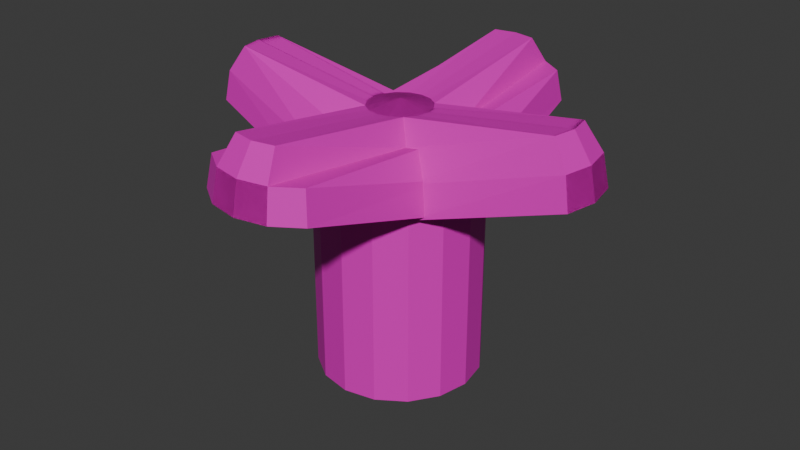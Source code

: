 # Source: ground_flower.blend  (saved by Blender 4.3.32; exported with 4.5.12 LTS)
import bpy
from mathutils import Matrix  # noqa: F401  (used for matrix-valued properties, if any)

bpy.ops.wm.read_factory_settings(use_empty=True)
scene = bpy.context.scene
scene.name = 'Scene'

# ---- collections
col_collection = bpy.data.collections.new('Collection'); scene.collection.children.link(col_collection)

# ---- materials (node trees are filled in below, after node groups)
mat_material = bpy.data.materials.new('Material')
mat_material.alpha_threshold = 0.0
mat_material.roughness = 0.5
mat_material.line_color = (0.0, 0.0, 0.0, 1.0)

# ---- material node trees
mat_material.use_nodes = True; mat_material.node_tree.nodes.clear()
_N = mat_material.node_tree.nodes; _L = mat_material.node_tree.links
n0 = _N.new('ShaderNodeOutputMaterial'); n0.name = 'Material Output'; n0.location = (300, 300)
n1 = _N.new('ShaderNodeBsdfPrincipled'); n1.name = 'Principled BSDF'; n1.location = (10, 300)
n1.inputs[0].default_value = (0.8005, 0.007685, 0.5553, 1.0)
n1.inputs[3].default_value = 1.45
_L.new(n1.outputs[0], n0.inputs[0])
n0.is_active_output = True

# ---- world
world_world = bpy.data.worlds.new('World'); scene.world = world_world
world_world.use_nodes = True; world_world.node_tree.nodes.clear()
_N = world_world.node_tree.nodes; _L = world_world.node_tree.links
n0 = _N.new('ShaderNodeOutputWorld'); n0.name = 'World Output'; n0.location = (300, 300)
n1 = _N.new('ShaderNodeBackground'); n1.name = 'Background'; n1.location = (10, 300)
n1.inputs[0].default_value = (0.05088, 0.05088, 0.05088, 1.0)
_L.new(n1.outputs[0], n0.inputs[0])
n0.is_active_output = True
world_world.color = (0.05088, 0.05088, 0.05088)
world_world.sun_shadow_jitter_overblur = 0.0

# ---- meshes
me_cylinder_001 = bpy.data.meshes.new('Cylinder.001')
me_cylinder_001.from_pydata([(-8.73e-10, 0.1, -0.2634), (-8.73e-10, 0.1, -0.01336), (0.03827, 0.09239, -0.2634), (0.03827, 0.09239, -0.01336), (0.07071, 0.07071, -0.2634), (0.07071, 0.07071, -0.01336), (0.09239, 0.03827, -0.2634), (0.09239, 0.03827, -0.01336), (0.1, 3.695e-09, -0.2634), (0.1, 3.695e-09, -0.01336), (0.09239, -0.03827, -0.2634), (0.09239, -0.03827, -0.01336), (0.07071, -0.07071, -0.2634), (0.07071, -0.07071, -0.01336), (0.03827, -0.09239, -0.2634), (0.03827, -0.09239, -0.01336), (-8.73e-10, -0.1, -0.2634), (-8.73e-10, -0.1, -0.01336), (-0.03827, -0.09239, -0.2634), (-0.03827, -0.09239, -0.01336), (-0.07071, -0.07071, -0.2634), (-0.07071, -0.07071, -0.01336), (-0.09239, -0.03827, -0.2634), (-0.09239, -0.03827, -0.01336), (-0.1, 3.695e-09, -0.2634), (-0.1, 3.695e-09, -0.01336), (-0.09239, 0.03827, -0.2634), (-0.09239, 0.03827, -0.01336), (-0.07071, 0.07071, -0.2634), (-0.07071, 0.07071, -0.01336), (-0.03827, 0.09239, -0.2634), (-0.03827, 0.09239, -0.01336), (-8.73e-10, 0.09239, 0.007961), (-8.73e-10, 0.1, -0.03031), (0.01464, 0.03536, 0.06208), (0.02706, 0.06533, 0.0404), (0.03536, 0.08536, 0.007961), (0.02706, 0.02706, 0.06208), (0.05, 0.05, 0.0404), (0.06533, 0.06533, 0.007961), (0.03536, 0.01464, 0.06208), (0.2153, 0.02706, 0.0904), (0.2354, 0.03536, 0.05796), (0.09239, 0.03827, -0.03031), (0.03827, 3.695e-09, 0.06208), (0.2207, 3.695e-09, 0.0904), (0.2424, 3.695e-09, 0.05796), (0.1, 3.695e-09, -0.03031), (0.03536, -0.01464, 0.06208), (0.2153, -0.02706, 0.0904), (0.2354, -0.03536, 0.05796), (0.09239, -0.03827, -0.03031), (0.02706, -0.02706, 0.06208), (0.05, -0.05, 0.0404), (0.06533, -0.06533, 0.007961), (0.01464, -0.03536, 0.06208), (0.02706, -0.06533, 0.0404), (0.03536, -0.2354, 0.05796), (0.03827, -0.09239, -0.03031), (-8.73e-10, -0.03827, 0.06208), (-8.73e-10, -0.2207, 0.0904), (-8.73e-10, -0.2424, 0.05796), (-8.73e-10, 3.695e-09, 0.06969), (-0.01464, -0.03536, 0.06208), (-0.02706, -0.2153, 0.0904), (-0.03536, -0.2354, 0.05796), (-0.02706, -0.02706, 0.06208), (-0.05, -0.05, 0.0404), (-0.06533, -0.2153, 0.05796), (-0.03536, -0.01464, 0.06208), (-0.06533, -0.02706, 0.0404), (-0.08536, -0.03536, 0.007961), (-0.09239, -0.03827, -0.03031), (-0.03827, 3.695e-09, 0.06208), (-0.07071, 3.695e-09, 0.0404), (-0.09239, 3.695e-09, 0.007961), (-0.03536, 0.01464, 0.06208), (-0.06533, 0.02706, 0.0404), (-0.08536, 0.03536, 0.007961), (-0.02706, 0.02706, 0.06208), (-0.05, 0.05, 0.0404), (-0.06533, 0.06533, 0.007961), (-0.01464, 0.03536, 0.06208), (-0.02706, 0.06533, 0.0404), (-0.03536, 0.08536, 0.007961), (-0.03827, 0.09239, -0.03031), (-8.73e-10, 0.03827, 0.06208), (-8.73e-10, 0.07071, 0.0404), (-8.73e-10, 0.09999, -0.03024), (0.03826, 0.09238, -0.03024), (0.0707, 0.0707, -0.03024), (0.09239, 0.03827, -0.03031), (0.09239, 0.03827, -0.03031), (0.09239, 0.03827, -0.03031), (0.2424, 0.03826, 0.01976), (0.1, 3.695e-09, -0.03031), (0.1, 3.695e-09, -0.03031), (0.09725, 0.01385, -0.03031), (0.25, 3.695e-09, 0.01976), (0.1, 3.695e-09, -0.03031), (0.09239, -0.03827, -0.03031), (0.09239, -0.03827, -0.03031), (0.2424, -0.03826, 0.01976), (0.09697, -0.01522, -0.03031), (0.09239, -0.03827, -0.03031), (0.08966, -0.04236, -0.03031), (0.0707, -0.0707, -0.03024), (0.03827, -0.09239, -0.03031), (0.03827, -0.09239, -0.03031), (0.03827, -0.09239, -0.03031), (0.03826, -0.2424, 0.01976), (-8.73e-10, -0.25, 0.01976), (0.03246, -0.09354, -0.03031), (-0.03826, -0.2424, 0.01976), (-0.0707, -0.2207, 0.01976), (-0.09239, -0.03827, -0.03031), (-0.09239, -0.03827, -0.03031), (-0.09239, -0.03827, -0.03031), (-0.09238, -0.03826, -0.03024), (-0.09279, -0.03626, -0.03031), (-0.09999, 3.695e-09, -0.03024), (-0.09238, 0.03826, -0.03024), (-0.0707, 0.0707, -0.03024), (-0.03827, 0.09239, -0.03031), (-0.03827, 0.09239, -0.03031), (-0.03826, 0.09238, -0.03024), (-0.03827, 0.09239, -0.03031), (-0.01464, 0.03536, 0.06208), (-0.02706, 0.06533, 0.0404), (-0.03536, 0.08536, 0.007961), (-0.02706, 0.02706, 0.06208), (-0.05, 0.05, 0.0404), (-0.06533, 0.06533, 0.007961), (-0.03536, 0.01464, 0.06208), (-0.2153, 0.02706, 0.0904), (-0.2354, 0.03536, 0.05796), (-0.09239, 0.03827, -0.03031), (-0.03827, 3.695e-09, 0.06208), (-0.2207, 3.695e-09, 0.0904), (-0.2424, 3.695e-09, 0.05796), (-0.1, 3.695e-09, -0.03031), (-0.03536, -0.01464, 0.06208), (-0.2153, -0.02706, 0.0904), (-0.2354, -0.03536, 0.05796), (-0.09239, -0.03827, -0.03031), (-0.02706, -0.02706, 0.06208), (-0.05, -0.05, 0.0404), (-0.06533, -0.06533, 0.007961), (-0.01464, -0.03536, 0.06208), (-0.02706, -0.06533, 0.0404), (-0.03536, -0.2354, 0.05796), (-0.03827, -0.09239, -0.03031), (0.01464, -0.03536, 0.06208), (0.02706, -0.2153, 0.0904), (0.03536, -0.2354, 0.05796), (0.02706, -0.02706, 0.06208), (0.05, -0.05, 0.0404), (0.06533, -0.2153, 0.05796), (0.03536, -0.01464, 0.06208), (0.06533, -0.02706, 0.0404), (0.08536, -0.03536, 0.007961), (0.09239, -0.03827, -0.03031), (0.03827, 3.695e-09, 0.06208), (0.07071, 3.695e-09, 0.0404), (0.09239, 3.695e-09, 0.007961), (0.03536, 0.01464, 0.06208), (0.06533, 0.02706, 0.0404), (0.08536, 0.03536, 0.007961), (0.02706, 0.02706, 0.06208), (0.05, 0.05, 0.0404), (0.06533, 0.06533, 0.007961), (0.01464, 0.03536, 0.06208), (0.02706, 0.06533, 0.0404), (0.03536, 0.08536, 0.007961), (0.03827, 0.09239, -0.03031), (-0.03826, 0.09238, -0.03024), (-0.0707, 0.0707, -0.03024), (-0.09239, 0.03827, -0.03031), (-0.09239, 0.03827, -0.03031), (-0.09239, 0.03827, -0.03031), (-0.2424, 0.03826, 0.01976), (-0.1, 3.695e-09, -0.03031), (-0.1, 3.695e-09, -0.03031), (-0.09725, 0.01385, -0.03031), (-0.25, 3.695e-09, 0.01976), (-0.1, 3.695e-09, -0.03031), (-0.09239, -0.03827, -0.03031), (-0.09239, -0.03827, -0.03031), (-0.2424, -0.03826, 0.01976), (-0.09697, -0.01522, -0.03031), (-0.09239, -0.03827, -0.03031), (-0.08966, -0.04236, -0.03031), (-0.0707, -0.0707, -0.03024), (-0.03827, -0.09239, -0.03031), (-0.03827, -0.09239, -0.03031), (-0.03827, -0.09239, -0.03031), (-0.03826, -0.2424, 0.01976), (-0.03246, -0.09354, -0.03031), (0.03826, -0.2424, 0.01976), (0.0707, -0.2207, 0.01976), (0.09239, -0.03827, -0.03031), (0.09239, -0.03827, -0.03031), (0.09239, -0.03827, -0.03031), (0.09238, -0.03826, -0.03024), (0.09279, -0.03626, -0.03031), (0.09999, 3.695e-09, -0.03024), (0.09238, 0.03826, -0.03024), (0.0707, 0.0707, -0.03024), (0.03827, 0.09239, -0.03031), (0.03827, 0.09239, -0.03031), (0.03826, 0.09238, -0.03024), (0.03827, 0.09239, -0.03031), (-8.73e-10, -0.09239, 0.007961), (-8.73e-10, -0.1, -0.03031), (0.01464, -0.03536, 0.06208), (0.02706, -0.06533, 0.0404), (0.03536, -0.08536, 0.007961), (0.02706, -0.02706, 0.06208), (0.05, -0.05, 0.0404), (0.06533, -0.06533, 0.007961), (0.03536, -0.01464, 0.06208), (0.2153, -0.02706, 0.0904), (0.2354, -0.03536, 0.05796), (0.09239, -0.03827, -0.03031), (0.03536, 0.01464, 0.06208), (0.2153, 0.02706, 0.0904), (0.2354, 0.03536, 0.05796), (0.09239, 0.03827, -0.03031), (0.02706, 0.02706, 0.06208), (0.05, 0.05, 0.0404), (0.06533, 0.06533, 0.007961), (0.01464, 0.03536, 0.06208), (0.02706, 0.06533, 0.0404), (0.03536, 0.2354, 0.05796), (0.03827, 0.09239, -0.03031), (-8.73e-10, 0.03827, 0.06208), (-8.73e-10, 0.2207, 0.0904), (-8.73e-10, 0.2424, 0.05796), (-0.01464, 0.03536, 0.06208), (-0.02706, 0.2153, 0.0904), (-0.03536, 0.2354, 0.05796), (-0.02706, 0.02706, 0.06208), (-0.05, 0.05, 0.0404), (-0.06533, 0.2153, 0.05796), (-0.03536, 0.01464, 0.06208), (-0.06533, 0.02706, 0.0404), (-0.08536, 0.03536, 0.007961), (-0.09239, 0.03827, -0.03031), (-0.03536, -0.01464, 0.06208), (-0.06533, -0.02706, 0.0404), (-0.08536, -0.03536, 0.007961), (-0.02706, -0.02706, 0.06208), (-0.05, -0.05, 0.0404), (-0.06533, -0.06533, 0.007961), (-0.01464, -0.03536, 0.06208), (-0.02706, -0.06533, 0.0404), (-0.03536, -0.08536, 0.007961), (-0.03827, -0.09239, -0.03031), (-8.73e-10, -0.03827, 0.06208), (-8.73e-10, -0.07071, 0.0404), (-8.73e-10, -0.09999, -0.03024), (0.03826, -0.09238, -0.03024), (0.0707, -0.0707, -0.03024), (0.09239, -0.03827, -0.03031), (0.09239, -0.03827, -0.03031), (0.09239, -0.03827, -0.03031), (0.2424, -0.03826, 0.01976), (0.09725, -0.01385, -0.03031), (0.09239, 0.03827, -0.03031), (0.09239, 0.03827, -0.03031), (0.2424, 0.03826, 0.01976), (0.09697, 0.01522, -0.03031), (0.09239, 0.03827, -0.03031), (0.08966, 0.04236, -0.03031), (0.0707, 0.0707, -0.03024), (0.03827, 0.09239, -0.03031), (0.03827, 0.09239, -0.03031), (0.03827, 0.09239, -0.03031), (0.03826, 0.2424, 0.01976), (-8.73e-10, 0.25, 0.01976), (0.03246, 0.09354, -0.03031), (-0.03826, 0.2424, 0.01976), (-0.0707, 0.2207, 0.01976), (-0.09239, 0.03827, -0.03031), (-0.09239, 0.03827, -0.03031), (-0.09239, 0.03827, -0.03031), (-0.09238, 0.03826, -0.03024), (-0.09279, 0.03626, -0.03031), (-0.09238, -0.03826, -0.03024), (-0.0707, -0.0707, -0.03024), (-0.03827, -0.09239, -0.03031), (-0.03827, -0.09239, -0.03031), (-0.03826, -0.09238, -0.03024), (-0.03827, -0.09239, -0.03031), (-0.01464, -0.03536, 0.06208), (-0.02706, -0.06533, 0.0404), (-0.03536, -0.08536, 0.007961), (-0.02706, -0.02706, 0.06208), (-0.05, -0.05, 0.0404), (-0.06533, -0.06533, 0.007961), (-0.03536, -0.01464, 0.06208), (-0.2153, -0.02706, 0.0904), (-0.2354, -0.03536, 0.05796), (-0.09239, -0.03827, -0.03031), (-0.03536, 0.01464, 0.06208), (-0.2153, 0.02706, 0.0904), (-0.2354, 0.03536, 0.05796), (-0.09239, 0.03827, -0.03031), (-0.02706, 0.02706, 0.06208), (-0.05, 0.05, 0.0404), (-0.06533, 0.06533, 0.007961), (-0.01464, 0.03536, 0.06208), (-0.02706, 0.06533, 0.0404), (-0.03536, 0.2354, 0.05796), (-0.03827, 0.09239, -0.03031), (0.01464, 0.03536, 0.06208), (0.02706, 0.2153, 0.0904), (0.03536, 0.2354, 0.05796), (0.02706, 0.02706, 0.06208), (0.05, 0.05, 0.0404), (0.06533, 0.2153, 0.05796), (0.03536, 0.01464, 0.06208), (0.06533, 0.02706, 0.0404), (0.08536, 0.03536, 0.007961), (0.09239, 0.03827, -0.03031), (0.03536, -0.01464, 0.06208), (0.06533, -0.02706, 0.0404), (0.08536, -0.03536, 0.007961), (0.02706, -0.02706, 0.06208), (0.05, -0.05, 0.0404), (0.06533, -0.06533, 0.007961), (0.01464, -0.03536, 0.06208), (0.02706, -0.06533, 0.0404), (0.03536, -0.08536, 0.007961), (0.03827, -0.09239, -0.03031), (-0.03826, -0.09238, -0.03024), (-0.0707, -0.0707, -0.03024), (-0.09239, -0.03827, -0.03031), (-0.09239, -0.03827, -0.03031), (-0.09239, -0.03827, -0.03031), (-0.2424, -0.03826, 0.01976), (-0.09725, -0.01385, -0.03031), (-0.09239, 0.03827, -0.03031), (-0.09239, 0.03827, -0.03031), (-0.2424, 0.03826, 0.01976), (-0.09697, 0.01522, -0.03031), (-0.09239, 0.03827, -0.03031), (-0.08966, 0.04236, -0.03031), (-0.0707, 0.0707, -0.03024), (-0.03827, 0.09239, -0.03031), (-0.03827, 0.09239, -0.03031), (-0.03827, 0.09239, -0.03031), (-0.03826, 0.2424, 0.01976), (-0.03246, 0.09354, -0.03031), (0.03826, 0.2424, 0.01976), (0.0707, 0.2207, 0.01976), (0.09239, 0.03827, -0.03031), (0.09239, 0.03827, -0.03031), (0.09239, 0.03827, -0.03031), (0.09238, 0.03826, -0.03024), (0.09279, 0.03626, -0.03031), (0.09238, -0.03826, -0.03024), (0.0707, -0.0707, -0.03024), (0.03827, -0.09239, -0.03031), (0.03827, -0.09239, -0.03031), (0.03826, -0.09238, -0.03024), (0.03827, -0.09239, -0.03031)], [], [(0, 1, 3, 2), (2, 3, 5, 4), (4, 5, 7, 6), (6, 7, 9, 8), (8, 9, 11, 10), (10, 11, 13, 12), (12, 13, 15, 14), (14, 15, 17, 16), (16, 17, 19, 18), (18, 19, 21, 20), (20, 21, 23, 22), (22, 23, 25, 24), (24, 25, 27, 26), (26, 27, 29, 28), (3, 1, 31, 29, 27, 25, 23, 21, 19, 17, 15, 13, 11, 9, 7, 5), (28, 29, 31, 30), (30, 31, 1, 0), (0, 2, 4, 6, 8, 10, 12, 14, 16, 18, 20, 22, 24, 26, 28, 30), (86, 62, 34), (88, 32, 36, 89), (87, 86, 34, 35), (32, 87, 35, 36), (36, 39, 90, 89), (35, 34, 37, 38), (36, 35, 38, 39), (34, 62, 37), (43, 92, 91), (39, 38, 41, 42), (37, 62, 40), (90, 39, 42, 94), (93, 43, 91), (38, 37, 40, 41), (42, 41, 45, 46), (40, 62, 44), (42, 46, 98, 94), (95, 47, 96), (43, 93, 97), (41, 40, 44, 45), (47, 99, 96), (92, 43, 97), (98, 46, 50, 102), (100, 51, 101), (47, 95, 103), (45, 44, 48, 49), (51, 104, 101), (99, 47, 103), (46, 45, 49, 50), (44, 62, 48), (49, 48, 52, 53), (104, 51, 105), (50, 49, 53, 54), (48, 62, 52), (102, 50, 54, 106), (51, 100, 105), (58, 108, 107), (54, 53, 56, 57), (52, 62, 55), (106, 54, 57, 110), (109, 58, 107), (53, 52, 55, 56), (55, 62, 59), (57, 61, 111, 110), (58, 109, 112), (56, 55, 59, 60), (108, 58, 112), (57, 56, 60, 61), (111, 61, 65, 113), (60, 59, 63, 64), (61, 60, 64, 65), (59, 62, 63), (65, 64, 67, 68), (63, 62, 66), (113, 65, 68, 114), (64, 63, 66, 67), (115, 72, 116), (68, 67, 70, 71), (66, 62, 69), (114, 68, 71, 118), (72, 115, 117), (67, 66, 69, 70), (118, 71, 75, 120), (119, 72, 117), (70, 69, 73, 74), (72, 119, 116), (71, 70, 74, 75), (69, 62, 73), (75, 78, 121, 120), (74, 73, 76, 77), (75, 74, 77, 78), (73, 62, 76), (78, 77, 80, 81), (76, 62, 79), (78, 81, 122, 121), (77, 76, 79, 80), (81, 80, 83, 84), (79, 62, 82), (122, 81, 84, 125), (85, 123, 124), (80, 79, 82, 83), (123, 85, 126), (125, 84, 32, 88), (33, 85, 124), (83, 82, 86, 87), (85, 33, 126), (84, 83, 87, 32), (82, 62, 86), (93, 91, 92, 97), (99, 103, 95, 96), (101, 104, 105, 100), (109, 107, 108, 112), (115, 116, 119, 117), (88, 89, 90, 94, 98, 102, 106, 110, 111, 113, 114, 118, 120, 121, 122, 125), (124, 123, 126, 33), (86, 127, 62), (88, 175, 129, 32), (87, 128, 127, 86), (32, 129, 128, 87), (129, 175, 176, 132), (128, 131, 130, 127), (129, 132, 131, 128), (127, 130, 62), (136, 177, 178), (132, 135, 134, 131), (130, 133, 62), (176, 180, 135, 132), (179, 177, 136), (131, 134, 133, 130), (135, 139, 138, 134), (133, 137, 62), (135, 180, 184, 139), (181, 182, 140), (136, 183, 179), (134, 138, 137, 133), (140, 182, 185), (178, 183, 136), (184, 188, 143, 139), (186, 187, 144), (140, 189, 181), (138, 142, 141, 137), (144, 187, 190), (185, 189, 140), (139, 143, 142, 138), (137, 141, 62), (142, 146, 145, 141), (190, 191, 144), (143, 147, 146, 142), (141, 145, 62), (188, 192, 147, 143), (144, 191, 186), (151, 193, 194), (147, 150, 149, 146), (145, 148, 62), (192, 196, 150, 147), (195, 193, 151), (146, 149, 148, 145), (148, 59, 62), (150, 196, 111, 61), (151, 197, 195), (149, 60, 59, 148), (194, 197, 151), (150, 61, 60, 149), (111, 198, 154, 61), (60, 153, 152, 59), (61, 154, 153, 60), (59, 152, 62), (154, 157, 156, 153), (152, 155, 62), (198, 199, 157, 154), (153, 156, 155, 152), (200, 201, 161), (157, 160, 159, 156), (155, 158, 62), (199, 203, 160, 157), (161, 202, 200), (156, 159, 158, 155), (203, 205, 164, 160), (204, 202, 161), (159, 163, 162, 158), (161, 201, 204), (160, 164, 163, 159), (158, 162, 62), (164, 205, 206, 167), (163, 166, 165, 162), (164, 167, 166, 163), (162, 165, 62), (167, 170, 169, 166), (165, 168, 62), (167, 206, 207, 170), (166, 169, 168, 165), (170, 173, 172, 169), (168, 171, 62), (207, 210, 173, 170), (174, 209, 208), (169, 172, 171, 168), (208, 211, 174), (210, 88, 32, 173), (33, 209, 174), (172, 87, 86, 171), (174, 211, 33), (173, 32, 87, 172), (171, 86, 62), (179, 183, 178, 177), (185, 182, 181, 189), (187, 186, 191, 190), (195, 197, 194, 193), (200, 202, 204, 201), (88, 210, 207, 206, 205, 203, 199, 198, 111, 196, 192, 188, 184, 180, 176, 175), (209, 33, 211, 208), (258, 214, 62), (260, 261, 216, 212), (259, 215, 214, 258), (212, 216, 215, 259), (216, 261, 262, 219), (215, 218, 217, 214), (216, 219, 218, 215), (214, 217, 62), (223, 263, 264), (219, 222, 221, 218), (217, 220, 62), (262, 266, 222, 219), (265, 263, 223), (218, 221, 220, 217), (222, 46, 45, 221), (220, 44, 62), (222, 266, 98, 46), (223, 267, 265), (221, 45, 44, 220), (264, 267, 223), (98, 270, 226, 46), (268, 269, 227), (47, 271, 95), (45, 225, 224, 44), (227, 269, 272), (99, 271, 47), (46, 226, 225, 45), (44, 224, 62), (225, 229, 228, 224), (272, 273, 227), (226, 230, 229, 225), (224, 228, 62), (270, 274, 230, 226), (227, 273, 268), (234, 275, 276), (230, 233, 232, 229), (228, 231, 62), (274, 278, 233, 230), (277, 275, 234), (229, 232, 231, 228), (231, 235, 62), (233, 278, 279, 237), (234, 280, 277), (232, 236, 235, 231), (276, 280, 234), (233, 237, 236, 232), (279, 281, 240, 237), (236, 239, 238, 235), (237, 240, 239, 236), (235, 238, 62), (240, 243, 242, 239), (238, 241, 62), (281, 282, 243, 240), (239, 242, 241, 238), (283, 284, 247), (243, 246, 245, 242), (241, 244, 62), (282, 286, 246, 243), (247, 285, 283), (242, 245, 244, 241), (286, 120, 75, 246), (287, 285, 247), (245, 74, 73, 244), (247, 284, 287), (246, 75, 74, 245), (244, 73, 62), (75, 120, 288, 250), (74, 249, 248, 73), (75, 250, 249, 74), (73, 248, 62), (250, 253, 252, 249), (248, 251, 62), (250, 288, 289, 253), (249, 252, 251, 248), (253, 256, 255, 252), (251, 254, 62), (289, 292, 256, 253), (257, 291, 290), (252, 255, 254, 251), (290, 293, 257), (292, 260, 212, 256), (213, 291, 257), (255, 259, 258, 254), (257, 293, 213), (256, 212, 259, 255), (254, 258, 62), (265, 267, 264, 263), (99, 96, 95, 271), (269, 268, 273, 272), (277, 280, 276, 275), (283, 285, 287, 284), (260, 292, 289, 288, 120, 286, 282, 281, 279, 278, 274, 270, 98, 266, 262, 261), (291, 213, 293, 290), (258, 62, 294), (260, 212, 296, 335), (259, 258, 294, 295), (212, 259, 295, 296), (296, 299, 336, 335), (295, 294, 297, 298), (296, 295, 298, 299), (294, 62, 297), (303, 338, 337), (299, 298, 301, 302), (297, 62, 300), (336, 299, 302, 340), (339, 303, 337), (298, 297, 300, 301), (302, 301, 138, 139), (300, 62, 137), (302, 139, 184, 340), (303, 339, 341), (301, 300, 137, 138), (338, 303, 341), (184, 139, 306, 344), (342, 307, 343), (140, 181, 345), (138, 137, 304, 305), (307, 346, 343), (185, 140, 345), (139, 138, 305, 306), (137, 62, 304), (305, 304, 308, 309), (346, 307, 347), (306, 305, 309, 310), (304, 62, 308), (344, 306, 310, 348), (307, 342, 347), (314, 350, 349), (310, 309, 312, 313), (308, 62, 311), (348, 310, 313, 352), (351, 314, 349), (309, 308, 311, 312), (311, 62, 235), (313, 237, 279, 352), (314, 351, 353), (312, 311, 235, 236), (350, 314, 353), (313, 312, 236, 237), (279, 237, 317, 354), (236, 235, 315, 316), (237, 236, 316, 317), (235, 62, 315), (317, 316, 319, 320), (315, 62, 318), (354, 317, 320, 355), (316, 315, 318, 319), (356, 324, 357), (320, 319, 322, 323), (318, 62, 321), (355, 320, 323, 359), (324, 356, 358), (319, 318, 321, 322), (359, 323, 164, 205), (360, 324, 358), (322, 321, 162, 163), (324, 360, 357), (323, 322, 163, 164), (321, 62, 162), (164, 327, 361, 205), (163, 162, 325, 326), (164, 163, 326, 327), (162, 62, 325), (327, 326, 329, 330), (325, 62, 328), (327, 330, 362, 361), (326, 325, 328, 329), (330, 329, 332, 333), (328, 62, 331), (362, 330, 333, 365), (334, 363, 364), (329, 328, 331, 332), (363, 334, 366), (365, 333, 212, 260), (213, 334, 364), (332, 331, 258, 259), (334, 213, 366), (333, 332, 259, 212), (331, 62, 258), (339, 337, 338, 341), (185, 345, 181, 182), (343, 346, 347, 342), (351, 349, 350, 353), (356, 357, 360, 358), (260, 335, 336, 340, 184, 344, 348, 352, 279, 354, 355, 359, 205, 361, 362, 365), (364, 363, 366, 213)])
_uv = me_cylinder_001.uv_layers.new(name='UVMap')
_uv.uv.foreach_set('vector', [1.0, 0.5, 1.0, 1.0, 0.9375, 1.0, 0.9375, 0.5, 0.9375, 0.5, 0.9375, 1.0, 0.875, 1.0, 0.875, 0.5, 0.875, 0.5, 0.875, 1.0, 0.8125, 1.0, 0.8125, 0.5, 0.8125, 0.5, 0.8125, 1.0, 0.75, 1.0, 0.75, 0.5, 0.75, 0.5, 0.75, 1.0, 0.6875, 1.0, 0.6875, 0.5, 0.6875, 0.5, 0.6875, 1.0, 0.625, 1.0, 0.625, 0.5, 0.625, 0.5, 0.625, 1.0, 0.5625, 1.0, 0.5625, 0.5, 0.5625, 0.5, 0.5625, 1.0, 0.5, 1.0, 0.5, 0.5, 0.5, 0.5, 0.5, 1.0, 0.4375, 1.0, 0.4375, 0.5, 0.4375, 0.5, 0.4375, 1.0, 0.375, 1.0, 0.375, 0.5, 0.375, 0.5, 0.375, 1.0, 0.3125, 1.0, 0.3125, 0.5, 0.3125, 0.5, 0.3125, 1.0, 0.25, 1.0, 0.25, 0.5, 0.25, 0.5, 0.25, 1.0, 0.1875, 1.0, 0.1875, 0.5, 0.1875, 0.5, 0.1875, 1.0, 0.125, 1.0, 0.125, 0.5, 0.3418, 0.4717, 0.25, 0.49, 0.1582, 0.4717, 0.08029, 0.4197, 0.02827, 0.3418, 0.01, 0.25, 0.02827, 0.1582, 0.08029, 0.08029, 0.1582, 0.02827, 0.25, 0.01, 0.3418, 0.02827, 0.4197, 0.08029, 0.4717, 0.1582, 0.49, 0.25, 0.4717, 0.3418, 0.4197, 0.4197, 0.125, 0.5, 0.125, 1.0, 0.0625, 1.0, 0.0625, 0.5, 0.0625, 0.5, 0.0625, 1.0, 0.0, 1.0, 0.0, 0.5, 0.75, 0.49, 0.8418, 0.4717, 0.9197, 0.4197, 0.9717, 0.3418, 0.99, 0.25, 0.9717, 0.1582, 0.9197, 0.08029, 0.8418, 0.02827, 0.75, 0.01, 0.6582, 0.02827, 0.5803, 0.08029, 0.5283, 0.1582, 0.51, 0.25, 0.5283, 0.3418, 0.5803, 0.4197, 0.6582, 0.4717, 0.75, 0.875, 0.7187, 1.0, 0.6875, 0.875, 0.75, 0.5002, 0.75, 0.625, 0.6875, 0.625, 0.6875, 0.5002, 0.75, 0.75, 0.75, 0.875, 0.6875, 0.875, 0.6875, 0.75, 0.75, 0.625, 0.75, 0.75, 0.6875, 0.75, 0.6875, 0.625, 0.6875, 0.625, 0.625, 0.625, 0.625, 0.5002, 0.6875, 0.5002, 0.6875, 0.75, 0.6875, 0.875, 0.625, 0.875, 0.625, 0.75, 0.6875, 0.625, 0.6875, 0.75, 0.625, 0.75, 0.625, 0.625, 0.6875, 0.875, 0.6562, 1.0, 0.625, 0.875, 0.5625, 0.5, 0.5625, 0.5, 0.5625, 0.5, 0.625, 0.625, 0.625, 0.75, 0.5625, 0.75, 0.5625, 0.625, 0.625, 0.875, 0.5938, 1.0, 0.5625, 0.875, 0.625, 0.5002, 0.625, 0.625, 0.5625, 0.625, 0.5625, 0.5002, 0.5625, 0.5, 0.5625, 0.5, 0.5625, 0.5, 0.625, 0.75, 0.625, 0.875, 0.5625, 0.875, 0.5625, 0.75, 0.5625, 0.625, 0.5625, 0.75, 0.5, 0.75, 0.5, 0.625, 0.5625, 0.875, 0.5312, 1.0, 0.5, 0.875, 0.5625, 0.625, 0.5, 0.625, 0.5, 0.5002, 0.5625, 0.5002, 0.5, 0.5, 0.5, 0.5, 0.5, 0.5, 0.5625, 0.5, 0.5625, 0.5, 0.5226, 0.5, 0.5625, 0.75, 0.5625, 0.875, 0.5, 0.875, 0.5, 0.75, 0.5, 0.5, 0.5, 0.5, 0.5, 0.5, 0.5625, 0.5, 0.5625, 0.5, 0.5226, 0.5, 0.5, 0.5002, 0.5, 0.625, 0.4375, 0.625, 0.4375, 0.5002, 0.4375, 0.5, 0.4375, 0.5, 0.4375, 0.5, 0.5, 0.5, 0.5, 0.5, 0.4751, 0.5, 0.5, 0.75, 0.5, 0.875, 0.4375, 0.875, 0.4375, 0.75, 0.4375, 0.5, 0.4375, 0.5, 0.4375, 0.5, 0.5, 0.5, 0.5, 0.5, 0.4751, 0.5, 0.5, 0.625, 0.5, 0.75, 0.4375, 0.75, 0.4375, 0.625, 0.5, 0.875, 0.4687, 1.0, 0.4375, 0.875, 0.4375, 0.75, 0.4375, 0.875, 0.375, 0.875, 0.375, 0.75, 0.4375, 0.5, 0.4375, 0.5, 0.4296, 0.5, 0.4375, 0.625, 0.4375, 0.75, 0.375, 0.75, 0.375, 0.625, 0.4375, 0.875, 0.4062, 1.0, 0.375, 0.875, 0.4375, 0.5002, 0.4375, 0.625, 0.375, 0.625, 0.375, 0.5002, 0.4375, 0.5, 0.4375, 0.5, 0.4296, 0.5, 0.3125, 0.5, 0.3125, 0.5, 0.3125, 0.5, 0.375, 0.625, 0.375, 0.75, 0.3125, 0.75, 0.3125, 0.625, 0.375, 0.875, 0.3438, 1.0, 0.3125, 0.875, 0.375, 0.5002, 0.375, 0.625, 0.3125, 0.625, 0.3125, 0.5002, 0.3125, 0.5, 0.3125, 0.5, 0.3125, 0.5, 0.375, 0.75, 0.375, 0.875, 0.3125, 0.875, 0.3125, 0.75, 0.3125, 0.875, 0.2812, 1.0, 0.25, 0.875, 0.3125, 0.625, 0.25, 0.625, 0.25, 0.5002, 0.3125, 0.5002, 0.3125, 0.5, 0.3125, 0.5, 0.303, 0.5, 0.3125, 0.75, 0.3125, 0.875, 0.25, 0.875, 0.25, 0.75, 0.3125, 0.5, 0.3125, 0.5, 0.303, 0.5, 0.3125, 0.625, 0.3125, 0.75, 0.25, 0.75, 0.25, 0.625, 0.25, 0.5002, 0.25, 0.625, 0.1875, 0.625, 0.1875, 0.5002, 0.25, 0.75, 0.25, 0.875, 0.1875, 0.875, 0.1875, 0.75, 0.25, 0.625, 0.25, 0.75, 0.1875, 0.75, 0.1875, 0.625, 0.25, 0.875, 0.2188, 1.0, 0.1875, 0.875, 0.1875, 0.625, 0.1875, 0.75, 0.125, 0.75, 0.125, 0.625, 0.1875, 0.875, 0.1562, 1.0, 0.125, 0.875, 0.1875, 0.5002, 0.1875, 0.625, 0.125, 0.625, 0.125, 0.5002, 0.1875, 0.75, 0.1875, 0.875, 0.125, 0.875, 0.125, 0.75, 0.0625, 0.5, 0.0625, 0.5, 0.0625, 0.5, 0.125, 0.625, 0.125, 0.75, 0.0625, 0.75, 0.0625, 0.625, 0.125, 0.875, 0.09375, 1.0, 0.0625, 0.875, 0.125, 0.5002, 0.125, 0.625, 0.0625, 0.625, 0.0625, 0.5002, 0.0625, 0.5, 0.0625, 0.5, 0.0625, 0.5, 0.125, 0.75, 0.125, 0.875, 0.0625, 0.875, 0.0625, 0.75, 0.0625, 0.5002, 0.0625, 0.625, 0.0, 0.625, 0.0, 0.5002, 0.05922, 0.5, 0.0625, 0.5, 0.0625, 0.5, 0.0625, 0.75, 0.0625, 0.875, 0.0, 0.875, 0.0, 0.75, 0.0625, 0.5, 0.05922, 0.5, 0.0625, 0.5, 0.0625, 0.625, 0.0625, 0.75, 0.0, 0.75, 0.0, 0.625, 0.0625, 0.875, 0.03125, 1.0, 0.0, 0.875, 1.0, 0.625, 0.9375, 0.625, 0.9375, 0.5002, 1.0, 0.5002, 1.0, 0.75, 1.0, 0.875, 0.9375, 0.875, 0.9375, 0.75, 1.0, 0.625, 1.0, 0.75, 0.9375, 0.75, 0.9375, 0.625, 1.0, 0.875, 0.9687, 1.0, 0.9375, 0.875, 0.9375, 0.625, 0.9375, 0.75, 0.875, 0.75, 0.875, 0.625, 0.9375, 0.875, 0.9062, 1.0, 0.875, 0.875, 0.9375, 0.625, 0.875, 0.625, 0.875, 0.5002, 0.9375, 0.5002, 0.9375, 0.75, 0.9375, 0.875, 0.875, 0.875, 0.875, 0.75, 0.875, 0.625, 0.875, 0.75, 0.8125, 0.75, 0.8125, 0.625, 0.875, 0.875, 0.8437, 1.0, 0.8125, 0.875, 0.875, 0.5002, 0.875, 0.625, 0.8125, 0.625, 0.8125, 0.5002, 0.8125, 0.5, 0.8125, 0.5, 0.8125, 0.5, 0.875, 0.75, 0.875, 0.875, 0.8125, 0.875, 0.8125, 0.75, 0.8125, 0.5, 0.8125, 0.5, 0.8125, 0.5, 0.8125, 0.5002, 0.8125, 0.625, 0.75, 0.625, 0.75, 0.5002, 0.75, 0.5, 0.8125, 0.5, 0.8125, 0.5, 0.8125, 0.75, 0.8125, 0.875, 0.75, 0.875, 0.75, 0.75, 0.8125, 0.5, 0.75, 0.5, 0.8125, 0.5, 0.8125, 0.625, 0.8125, 0.75, 0.75, 0.75, 0.75, 0.625, 0.8125, 0.875, 0.7812, 1.0, 0.75, 0.875, 0.8125, 0.9999, 0.8125, 0.9999, 0.8125, 0.9999, 0.7726, 0.9999, 0.75, 0.9999, 0.7251, 0.9999, 0.75, 0.9999, 0.75, 0.9999, 0.6875, 0.9999, 0.6875, 0.9999, 0.6796, 0.9999, 0.6875, 0.9999, 0.5625, 0.9999, 0.5625, 0.9999, 0.5625, 0.9999, 0.553, 0.9999, 0.3125, 0.9999, 0.3125, 0.9999, 0.3092, 0.9999, 0.3125, 0.9999, 0.25, 0.49, 0.3418, 0.4717, 0.4197, 0.4197, 0.4717, 0.3418, 0.49, 0.25, 0.4717, 0.1582, 0.4197, 0.08032, 0.3418, 0.0283, 0.25, 0.01003, 0.1582, 0.0283, 0.08032, 0.08032, 0.0283, 0.1582, 0.01003, 0.25, 0.0283, 0.3418, 0.08032, 0.4197, 0.1582, 0.4717, 0.0625, 0.9999, 0.0625, 0.9999, 0.0625, 0.9999, 0.0, 0.9999, 0.75, 0.875, 0.6875, 0.875, 0.7187, 1.0, 0.75, 0.5002, 0.6875, 0.5002, 0.6875, 0.625, 0.75, 0.625, 0.75, 0.75, 0.6875, 0.75, 0.6875, 0.875, 0.75, 0.875, 0.75, 0.625, 0.6875, 0.625, 0.6875, 0.75, 0.75, 0.75, 0.6875, 0.625, 0.6875, 0.5002, 0.625, 0.5002, 0.625, 0.625, 0.6875, 0.75, 0.625, 0.75, 0.625, 0.875, 0.6875, 0.875, 0.6875, 0.625, 0.625, 0.625, 0.625, 0.75, 0.6875, 0.75, 0.6875, 0.875, 0.625, 0.875, 0.6562, 1.0, 0.5625, 0.5, 0.5625, 0.5, 0.5625, 0.5, 0.625, 0.625, 0.5625, 0.625, 0.5625, 0.75, 0.625, 0.75, 0.625, 0.875, 0.5625, 0.875, 0.5938, 1.0, 0.625, 0.5002, 0.5625, 0.5002, 0.5625, 0.625, 0.625, 0.625, 0.5625, 0.5, 0.5625, 0.5, 0.5625, 0.5, 0.625, 0.75, 0.5625, 0.75, 0.5625, 0.875, 0.625, 0.875, 0.5625, 0.625, 0.5, 0.625, 0.5, 0.75, 0.5625, 0.75, 0.5625, 0.875, 0.5, 0.875, 0.5312, 1.0, 0.5625, 0.625, 0.5625, 0.5002, 0.5, 0.5002, 0.5, 0.625, 0.5, 0.5, 0.5, 0.5, 0.5, 0.5, 0.5625, 0.5, 0.5226, 0.5, 0.5625, 0.5, 0.5625, 0.75, 0.5, 0.75, 0.5, 0.875, 0.5625, 0.875, 0.5, 0.5, 0.5, 0.5, 0.5, 0.5, 0.5625, 0.5, 0.5226, 0.5, 0.5625, 0.5, 0.5, 0.5002, 0.4375, 0.5002, 0.4375, 0.625, 0.5, 0.625, 0.4375, 0.5, 0.4375, 0.5, 0.4375, 0.5, 0.5, 0.5, 0.4751, 0.5, 0.5, 0.5, 0.5, 0.75, 0.4375, 0.75, 0.4375, 0.875, 0.5, 0.875, 0.4375, 0.5, 0.4375, 0.5, 0.4375, 0.5, 0.5, 0.5, 0.4751, 0.5, 0.5, 0.5, 0.5, 0.625, 0.4375, 0.625, 0.4375, 0.75, 0.5, 0.75, 0.5, 0.875, 0.4375, 0.875, 0.4687, 1.0, 0.4375, 0.75, 0.375, 0.75, 0.375, 0.875, 0.4375, 0.875, 0.4375, 0.5, 0.4296, 0.5, 0.4375, 0.5, 0.4375, 0.625, 0.375, 0.625, 0.375, 0.75, 0.4375, 0.75, 0.4375, 0.875, 0.375, 0.875, 0.4062, 1.0, 0.4375, 0.5002, 0.375, 0.5002, 0.375, 0.625, 0.4375, 0.625, 0.4375, 0.5, 0.4296, 0.5, 0.4375, 0.5, 0.3125, 0.5, 0.3125, 0.5, 0.3125, 0.5, 0.375, 0.625, 0.3125, 0.625, 0.3125, 0.75, 0.375, 0.75, 0.375, 0.875, 0.3125, 0.875, 0.3438, 1.0, 0.375, 0.5002, 0.3125, 0.5002, 0.3125, 0.625, 0.375, 0.625, 0.3125, 0.5, 0.3125, 0.5, 0.3125, 0.5, 0.375, 0.75, 0.3125, 0.75, 0.3125, 0.875, 0.375, 0.875, 0.3125, 0.875, 0.25, 0.875, 0.2812, 1.0, 0.3125, 0.625, 0.3125, 0.5002, 0.25, 0.5002, 0.25, 0.625, 0.3125, 0.5, 0.303, 0.5, 0.3125, 0.5, 0.3125, 0.75, 0.25, 0.75, 0.25, 0.875, 0.3125, 0.875, 0.3125, 0.5, 0.303, 0.5, 0.3125, 0.5, 0.3125, 0.625, 0.25, 0.625, 0.25, 0.75, 0.3125, 0.75, 0.25, 0.5002, 0.1875, 0.5002, 0.1875, 0.625, 0.25, 0.625, 0.25, 0.75, 0.1875, 0.75, 0.1875, 0.875, 0.25, 0.875, 0.25, 0.625, 0.1875, 0.625, 0.1875, 0.75, 0.25, 0.75, 0.25, 0.875, 0.1875, 0.875, 0.2188, 1.0, 0.1875, 0.625, 0.125, 0.625, 0.125, 0.75, 0.1875, 0.75, 0.1875, 0.875, 0.125, 0.875, 0.1562, 1.0, 0.1875, 0.5002, 0.125, 0.5002, 0.125, 0.625, 0.1875, 0.625, 0.1875, 0.75, 0.125, 0.75, 0.125, 0.875, 0.1875, 0.875, 0.0625, 0.5, 0.0625, 0.5, 0.0625, 0.5, 0.125, 0.625, 0.0625, 0.625, 0.0625, 0.75, 0.125, 0.75, 0.125, 0.875, 0.0625, 0.875, 0.09375, 1.0, 0.125, 0.5002, 0.0625, 0.5002, 0.0625, 0.625, 0.125, 0.625, 0.0625, 0.5, 0.0625, 0.5, 0.0625, 0.5, 0.125, 0.75, 0.0625, 0.75, 0.0625, 0.875, 0.125, 0.875, 0.0625, 0.5002, 0.0, 0.5002, 0.0, 0.625, 0.0625, 0.625, 0.05922, 0.5, 0.0625, 0.5, 0.0625, 0.5, 0.0625, 0.75, 0.0, 0.75, 0.0, 0.875, 0.0625, 0.875, 0.0625, 0.5, 0.0625, 0.5, 0.05922, 0.5, 0.0625, 0.625, 0.0, 0.625, 0.0, 0.75, 0.0625, 0.75, 0.0625, 0.875, 0.0, 0.875, 0.03125, 1.0, 1.0, 0.625, 1.0, 0.5002, 0.9375, 0.5002, 0.9375, 0.625, 1.0, 0.75, 0.9375, 0.75, 0.9375, 0.875, 1.0, 0.875, 1.0, 0.625, 0.9375, 0.625, 0.9375, 0.75, 1.0, 0.75, 1.0, 0.875, 0.9375, 0.875, 0.9687, 1.0, 0.9375, 0.625, 0.875, 0.625, 0.875, 0.75, 0.9375, 0.75, 0.9375, 0.875, 0.875, 0.875, 0.9062, 1.0, 0.9375, 0.625, 0.9375, 0.5002, 0.875, 0.5002, 0.875, 0.625, 0.9375, 0.75, 0.875, 0.75, 0.875, 0.875, 0.9375, 0.875, 0.875, 0.625, 0.8125, 0.625, 0.8125, 0.75, 0.875, 0.75, 0.875, 0.875, 0.8125, 0.875, 0.8437, 1.0, 0.875, 0.5002, 0.8125, 0.5002, 0.8125, 0.625, 0.875, 0.625, 0.8125, 0.5, 0.8125, 0.5, 0.8125, 0.5, 0.875, 0.75, 0.8125, 0.75, 0.8125, 0.875, 0.875, 0.875, 0.8125, 0.5, 0.8125, 0.5, 0.8125, 0.5, 0.8125, 0.5002, 0.75, 0.5002, 0.75, 0.625, 0.8125, 0.625, 0.75, 0.5, 0.8125, 0.5, 0.8125, 0.5, 0.8125, 0.75, 0.75, 0.75, 0.75, 0.875, 0.8125, 0.875, 0.8125, 0.5, 0.8125, 0.5, 0.75, 0.5, 0.8125, 0.625, 0.75, 0.625, 0.75, 0.75, 0.8125, 0.75, 0.8125, 0.875, 0.75, 0.875, 0.7812, 1.0, 0.8125, 0.9999, 0.7726, 0.9999, 0.8125, 0.9999, 0.8125, 0.9999, 0.75, 0.9999, 0.75, 0.9999, 0.75, 0.9999, 0.7251, 0.9999, 0.6875, 0.9999, 0.6875, 0.9999, 0.6796, 0.9999, 0.6875, 0.9999, 0.5625, 0.9999, 0.553, 0.9999, 0.5625, 0.9999, 0.5625, 0.9999, 0.3125, 0.9999, 0.3125, 0.9999, 0.3092, 0.9999, 0.3125, 0.9999, 0.25, 0.49, 0.1582, 0.4717, 0.08032, 0.4197, 0.0283, 0.3418, 0.01003, 0.25, 0.0283, 0.1582, 0.08032, 0.08032, 0.1582, 0.0283, 0.25, 0.01003, 0.3418, 0.0283, 0.4197, 0.08032, 0.4717, 0.1582, 0.49, 0.25, 0.4717, 0.3418, 0.4197, 0.4197, 0.3418, 0.4717, 0.0625, 0.9999, 0.0, 0.9999, 0.0625, 0.9999, 0.0625, 0.9999, 0.75, 0.875, 0.6875, 0.875, 0.7187, 1.0, 0.75, 0.5002, 0.6875, 0.5002, 0.6875, 0.625, 0.75, 0.625, 0.75, 0.75, 0.6875, 0.75, 0.6875, 0.875, 0.75, 0.875, 0.75, 0.625, 0.6875, 0.625, 0.6875, 0.75, 0.75, 0.75, 0.6875, 0.625, 0.6875, 0.5002, 0.625, 0.5002, 0.625, 0.625, 0.6875, 0.75, 0.625, 0.75, 0.625, 0.875, 0.6875, 0.875, 0.6875, 0.625, 0.625, 0.625, 0.625, 0.75, 0.6875, 0.75, 0.6875, 0.875, 0.625, 0.875, 0.6562, 1.0, 0.5625, 0.5, 0.5625, 0.5, 0.5625, 0.5, 0.625, 0.625, 0.5625, 0.625, 0.5625, 0.75, 0.625, 0.75, 0.625, 0.875, 0.5625, 0.875, 0.5938, 1.0, 0.625, 0.5002, 0.5625, 0.5002, 0.5625, 0.625, 0.625, 0.625, 0.5625, 0.5, 0.5625, 0.5, 0.5625, 0.5, 0.625, 0.75, 0.5625, 0.75, 0.5625, 0.875, 0.625, 0.875, 0.5625, 0.625, 0.5, 0.625, 0.5, 0.75, 0.5625, 0.75, 0.5625, 0.875, 0.5, 0.875, 0.5312, 1.0, 0.5625, 0.625, 0.5625, 0.5002, 0.5, 0.5002, 0.5, 0.625, 0.5625, 0.5, 0.5226, 0.5, 0.5625, 0.5, 0.5625, 0.75, 0.5, 0.75, 0.5, 0.875, 0.5625, 0.875, 0.5625, 0.5, 0.5226, 0.5, 0.5625, 0.5, 0.5, 0.5002, 0.4375, 0.5002, 0.4375, 0.625, 0.5, 0.625, 0.4375, 0.5, 0.4375, 0.5, 0.4375, 0.5, 0.5, 0.5, 0.4751, 0.5, 0.5, 0.5, 0.5, 0.75, 0.4375, 0.75, 0.4375, 0.875, 0.5, 0.875, 0.4375, 0.5, 0.4375, 0.5, 0.4375, 0.5, 0.5, 0.5, 0.4751, 0.5, 0.5, 0.5, 0.5, 0.625, 0.4375, 0.625, 0.4375, 0.75, 0.5, 0.75, 0.5, 0.875, 0.4375, 0.875, 0.4687, 1.0, 0.4375, 0.75, 0.375, 0.75, 0.375, 0.875, 0.4375, 0.875, 0.4375, 0.5, 0.4296, 0.5, 0.4375, 0.5, 0.4375, 0.625, 0.375, 0.625, 0.375, 0.75, 0.4375, 0.75, 0.4375, 0.875, 0.375, 0.875, 0.4062, 1.0, 0.4375, 0.5002, 0.375, 0.5002, 0.375, 0.625, 0.4375, 0.625, 0.4375, 0.5, 0.4296, 0.5, 0.4375, 0.5, 0.3125, 0.5, 0.3125, 0.5, 0.3125, 0.5, 0.375, 0.625, 0.3125, 0.625, 0.3125, 0.75, 0.375, 0.75, 0.375, 0.875, 0.3125, 0.875, 0.3438, 1.0, 0.375, 0.5002, 0.3125, 0.5002, 0.3125, 0.625, 0.375, 0.625, 0.3125, 0.5, 0.3125, 0.5, 0.3125, 0.5, 0.375, 0.75, 0.3125, 0.75, 0.3125, 0.875, 0.375, 0.875, 0.3125, 0.875, 0.25, 0.875, 0.2812, 1.0, 0.3125, 0.625, 0.3125, 0.5002, 0.25, 0.5002, 0.25, 0.625, 0.3125, 0.5, 0.303, 0.5, 0.3125, 0.5, 0.3125, 0.75, 0.25, 0.75, 0.25, 0.875, 0.3125, 0.875, 0.3125, 0.5, 0.303, 0.5, 0.3125, 0.5, 0.3125, 0.625, 0.25, 0.625, 0.25, 0.75, 0.3125, 0.75, 0.25, 0.5002, 0.1875, 0.5002, 0.1875, 0.625, 0.25, 0.625, 0.25, 0.75, 0.1875, 0.75, 0.1875, 0.875, 0.25, 0.875, 0.25, 0.625, 0.1875, 0.625, 0.1875, 0.75, 0.25, 0.75, 0.25, 0.875, 0.1875, 0.875, 0.2188, 1.0, 0.1875, 0.625, 0.125, 0.625, 0.125, 0.75, 0.1875, 0.75, 0.1875, 0.875, 0.125, 0.875, 0.1562, 1.0, 0.1875, 0.5002, 0.125, 0.5002, 0.125, 0.625, 0.1875, 0.625, 0.1875, 0.75, 0.125, 0.75, 0.125, 0.875, 0.1875, 0.875, 0.0625, 0.5, 0.0625, 0.5, 0.0625, 0.5, 0.125, 0.625, 0.0625, 0.625, 0.0625, 0.75, 0.125, 0.75, 0.125, 0.875, 0.0625, 0.875, 0.09375, 1.0, 0.125, 0.5002, 0.0625, 0.5002, 0.0625, 0.625, 0.125, 0.625, 0.0625, 0.5, 0.0625, 0.5, 0.0625, 0.5, 0.125, 0.75, 0.0625, 0.75, 0.0625, 0.875, 0.125, 0.875, 0.0625, 0.5002, 0.0, 0.5002, 0.0, 0.625, 0.0625, 0.625, 0.05922, 0.5, 0.0625, 0.5, 0.0625, 0.5, 0.0625, 0.75, 0.0, 0.75, 0.0, 0.875, 0.0625, 0.875, 0.0625, 0.5, 0.0625, 0.5, 0.05922, 0.5, 0.0625, 0.625, 0.0, 0.625, 0.0, 0.75, 0.0625, 0.75, 0.0625, 0.875, 0.0, 0.875, 0.03125, 1.0, 1.0, 0.625, 1.0, 0.5002, 0.9375, 0.5002, 0.9375, 0.625, 1.0, 0.75, 0.9375, 0.75, 0.9375, 0.875, 1.0, 0.875, 1.0, 0.625, 0.9375, 0.625, 0.9375, 0.75, 1.0, 0.75, 1.0, 0.875, 0.9375, 0.875, 0.9687, 1.0, 0.9375, 0.625, 0.875, 0.625, 0.875, 0.75, 0.9375, 0.75, 0.9375, 0.875, 0.875, 0.875, 0.9062, 1.0, 0.9375, 0.625, 0.9375, 0.5002, 0.875, 0.5002, 0.875, 0.625, 0.9375, 0.75, 0.875, 0.75, 0.875, 0.875, 0.9375, 0.875, 0.875, 0.625, 0.8125, 0.625, 0.8125, 0.75, 0.875, 0.75, 0.875, 0.875, 0.8125, 0.875, 0.8437, 1.0, 0.875, 0.5002, 0.8125, 0.5002, 0.8125, 0.625, 0.875, 0.625, 0.8125, 0.5, 0.8125, 0.5, 0.8125, 0.5, 0.875, 0.75, 0.8125, 0.75, 0.8125, 0.875, 0.875, 0.875, 0.8125, 0.5, 0.8125, 0.5, 0.8125, 0.5, 0.8125, 0.5002, 0.75, 0.5002, 0.75, 0.625, 0.8125, 0.625, 0.75, 0.5, 0.8125, 0.5, 0.8125, 0.5, 0.8125, 0.75, 0.75, 0.75, 0.75, 0.875, 0.8125, 0.875, 0.8125, 0.5, 0.8125, 0.5, 0.75, 0.5, 0.8125, 0.625, 0.75, 0.625, 0.75, 0.75, 0.8125, 0.75, 0.8125, 0.875, 0.75, 0.875, 0.7812, 1.0, 0.8125, 0.9999, 0.7726, 0.9999, 0.8125, 0.9999, 0.8125, 0.9999, 0.75, 0.9999, 0.75, 0.9999, 0.75, 0.9999, 0.7251, 0.9999, 0.6875, 0.9999, 0.6875, 0.9999, 0.6796, 0.9999, 0.6875, 0.9999, 0.5625, 0.9999, 0.553, 0.9999, 0.5625, 0.9999, 0.5625, 0.9999, 0.3125, 0.9999, 0.3125, 0.9999, 0.3092, 0.9999, 0.3125, 0.9999, 0.25, 0.49, 0.1582, 0.4717, 0.08032, 0.4197, 0.0283, 0.3418, 0.01003, 0.25, 0.0283, 0.1582, 0.08032, 0.08032, 0.1582, 0.0283, 0.25, 0.01003, 0.3418, 0.0283, 0.4197, 0.08032, 0.4717, 0.1582, 0.49, 0.25, 0.4717, 0.3418, 0.4197, 0.4197, 0.3418, 0.4717, 0.0625, 0.9999, 0.0, 0.9999, 0.0625, 0.9999, 0.0625, 0.9999, 0.75, 0.875, 0.7187, 1.0, 0.6875, 0.875, 0.75, 0.5002, 0.75, 0.625, 0.6875, 0.625, 0.6875, 0.5002, 0.75, 0.75, 0.75, 0.875, 0.6875, 0.875, 0.6875, 0.75, 0.75, 0.625, 0.75, 0.75, 0.6875, 0.75, 0.6875, 0.625, 0.6875, 0.625, 0.625, 0.625, 0.625, 0.5002, 0.6875, 0.5002, 0.6875, 0.75, 0.6875, 0.875, 0.625, 0.875, 0.625, 0.75, 0.6875, 0.625, 0.6875, 0.75, 0.625, 0.75, 0.625, 0.625, 0.6875, 0.875, 0.6562, 1.0, 0.625, 0.875, 0.5625, 0.5, 0.5625, 0.5, 0.5625, 0.5, 0.625, 0.625, 0.625, 0.75, 0.5625, 0.75, 0.5625, 0.625, 0.625, 0.875, 0.5938, 1.0, 0.5625, 0.875, 0.625, 0.5002, 0.625, 0.625, 0.5625, 0.625, 0.5625, 0.5002, 0.5625, 0.5, 0.5625, 0.5, 0.5625, 0.5, 0.625, 0.75, 0.625, 0.875, 0.5625, 0.875, 0.5625, 0.75, 0.5625, 0.625, 0.5625, 0.75, 0.5, 0.75, 0.5, 0.625, 0.5625, 0.875, 0.5312, 1.0, 0.5, 0.875, 0.5625, 0.625, 0.5, 0.625, 0.5, 0.5002, 0.5625, 0.5002, 0.5625, 0.5, 0.5625, 0.5, 0.5226, 0.5, 0.5625, 0.75, 0.5625, 0.875, 0.5, 0.875, 0.5, 0.75, 0.5625, 0.5, 0.5625, 0.5, 0.5226, 0.5, 0.5, 0.5002, 0.5, 0.625, 0.4375, 0.625, 0.4375, 0.5002, 0.4375, 0.5, 0.4375, 0.5, 0.4375, 0.5, 0.5, 0.5, 0.5, 0.5, 0.4751, 0.5, 0.5, 0.75, 0.5, 0.875, 0.4375, 0.875, 0.4375, 0.75, 0.4375, 0.5, 0.4375, 0.5, 0.4375, 0.5, 0.5, 0.5, 0.5, 0.5, 0.4751, 0.5, 0.5, 0.625, 0.5, 0.75, 0.4375, 0.75, 0.4375, 0.625, 0.5, 0.875, 0.4687, 1.0, 0.4375, 0.875, 0.4375, 0.75, 0.4375, 0.875, 0.375, 0.875, 0.375, 0.75, 0.4375, 0.5, 0.4375, 0.5, 0.4296, 0.5, 0.4375, 0.625, 0.4375, 0.75, 0.375, 0.75, 0.375, 0.625, 0.4375, 0.875, 0.4062, 1.0, 0.375, 0.875, 0.4375, 0.5002, 0.4375, 0.625, 0.375, 0.625, 0.375, 0.5002, 0.4375, 0.5, 0.4375, 0.5, 0.4296, 0.5, 0.3125, 0.5, 0.3125, 0.5, 0.3125, 0.5, 0.375, 0.625, 0.375, 0.75, 0.3125, 0.75, 0.3125, 0.625, 0.375, 0.875, 0.3438, 1.0, 0.3125, 0.875, 0.375, 0.5002, 0.375, 0.625, 0.3125, 0.625, 0.3125, 0.5002, 0.3125, 0.5, 0.3125, 0.5, 0.3125, 0.5, 0.375, 0.75, 0.375, 0.875, 0.3125, 0.875, 0.3125, 0.75, 0.3125, 0.875, 0.2812, 1.0, 0.25, 0.875, 0.3125, 0.625, 0.25, 0.625, 0.25, 0.5002, 0.3125, 0.5002, 0.3125, 0.5, 0.3125, 0.5, 0.303, 0.5, 0.3125, 0.75, 0.3125, 0.875, 0.25, 0.875, 0.25, 0.75, 0.3125, 0.5, 0.3125, 0.5, 0.303, 0.5, 0.3125, 0.625, 0.3125, 0.75, 0.25, 0.75, 0.25, 0.625, 0.25, 0.5002, 0.25, 0.625, 0.1875, 0.625, 0.1875, 0.5002, 0.25, 0.75, 0.25, 0.875, 0.1875, 0.875, 0.1875, 0.75, 0.25, 0.625, 0.25, 0.75, 0.1875, 0.75, 0.1875, 0.625, 0.25, 0.875, 0.2188, 1.0, 0.1875, 0.875, 0.1875, 0.625, 0.1875, 0.75, 0.125, 0.75, 0.125, 0.625, 0.1875, 0.875, 0.1562, 1.0, 0.125, 0.875, 0.1875, 0.5002, 0.1875, 0.625, 0.125, 0.625, 0.125, 0.5002, 0.1875, 0.75, 0.1875, 0.875, 0.125, 0.875, 0.125, 0.75, 0.0625, 0.5, 0.0625, 0.5, 0.0625, 0.5, 0.125, 0.625, 0.125, 0.75, 0.0625, 0.75, 0.0625, 0.625, 0.125, 0.875, 0.09375, 1.0, 0.0625, 0.875, 0.125, 0.5002, 0.125, 0.625, 0.0625, 0.625, 0.0625, 0.5002, 0.0625, 0.5, 0.0625, 0.5, 0.0625, 0.5, 0.125, 0.75, 0.125, 0.875, 0.0625, 0.875, 0.0625, 0.75, 0.0625, 0.5002, 0.0625, 0.625, 0.0, 0.625, 0.0, 0.5002, 0.05922, 0.5, 0.0625, 0.5, 0.0625, 0.5, 0.0625, 0.75, 0.0625, 0.875, 0.0, 0.875, 0.0, 0.75, 0.0625, 0.5, 0.05922, 0.5, 0.0625, 0.5, 0.0625, 0.625, 0.0625, 0.75, 0.0, 0.75, 0.0, 0.625, 0.0625, 0.875, 0.03125, 1.0, 0.0, 0.875, 1.0, 0.625, 0.9375, 0.625, 0.9375, 0.5002, 1.0, 0.5002, 1.0, 0.75, 1.0, 0.875, 0.9375, 0.875, 0.9375, 0.75, 1.0, 0.625, 1.0, 0.75, 0.9375, 0.75, 0.9375, 0.625, 1.0, 0.875, 0.9687, 1.0, 0.9375, 0.875, 0.9375, 0.625, 0.9375, 0.75, 0.875, 0.75, 0.875, 0.625, 0.9375, 0.875, 0.9062, 1.0, 0.875, 0.875, 0.9375, 0.625, 0.875, 0.625, 0.875, 0.5002, 0.9375, 0.5002, 0.9375, 0.75, 0.9375, 0.875, 0.875, 0.875, 0.875, 0.75, 0.875, 0.625, 0.875, 0.75, 0.8125, 0.75, 0.8125, 0.625, 0.875, 0.875, 0.8437, 1.0, 0.8125, 0.875, 0.875, 0.5002, 0.875, 0.625, 0.8125, 0.625, 0.8125, 0.5002, 0.8125, 0.5, 0.8125, 0.5, 0.8125, 0.5, 0.875, 0.75, 0.875, 0.875, 0.8125, 0.875, 0.8125, 0.75, 0.8125, 0.5, 0.8125, 0.5, 0.8125, 0.5, 0.8125, 0.5002, 0.8125, 0.625, 0.75, 0.625, 0.75, 0.5002, 0.75, 0.5, 0.8125, 0.5, 0.8125, 0.5, 0.8125, 0.75, 0.8125, 0.875, 0.75, 0.875, 0.75, 0.75, 0.8125, 0.5, 0.75, 0.5, 0.8125, 0.5, 0.8125, 0.625, 0.8125, 0.75, 0.75, 0.75, 0.75, 0.625, 0.8125, 0.875, 0.7812, 1.0, 0.75, 0.875, 0.8125, 0.9999, 0.8125, 0.9999, 0.8125, 0.9999, 0.7726, 0.9999, 0.75, 0.9999, 0.7251, 0.9999, 0.75, 0.9999, 0.75, 0.9999, 0.6875, 0.9999, 0.6875, 0.9999, 0.6796, 0.9999, 0.6875, 0.9999, 0.5625, 0.9999, 0.5625, 0.9999, 0.5625, 0.9999, 0.553, 0.9999, 0.3125, 0.9999, 0.3125, 0.9999, 0.3092, 0.9999, 0.3125, 0.9999, 0.25, 0.49, 0.3418, 0.4717, 0.4197, 0.4197, 0.4717, 0.3418, 0.49, 0.25, 0.4717, 0.1582, 0.4197, 0.08032, 0.3418, 0.0283, 0.25, 0.01003, 0.1582, 0.0283, 0.08032, 0.08032, 0.0283, 0.1582, 0.01003, 0.25, 0.0283, 0.3418, 0.08032, 0.4197, 0.1582, 0.4717, 0.0625, 0.9999, 0.0625, 0.9999, 0.0625, 0.9999, 0.0, 0.9999])
me_cylinder_001.materials.append(mat_material)
me_cylinder_001.update()

# ---- objects
ob_cylinder = bpy.data.objects.new('Cylinder', me_cylinder_001)

# ---- transforms, parenting, visibility, modifiers, constraints
ob_cylinder.location = (0.0, 0.0, 0.1566)

# ---- collection membership
col_collection.objects.link(ob_cylinder)

# ---- scene / render settings (as saved in the file)
scene.frame_start = 1; scene.frame_end = 250; scene.frame_set(1)
scene.render.engine = 'BLENDER_EEVEE_NEXT'
bpy.context.view_layer.update()

# ---- added for rendering (the .blend has no active camera and no usable light): camera, sun
cam_auto = bpy.data.cameras.new('AutoCamera')
cam_auto.lens = 50.0
cam_auto.sensor_width = 36.0
cam_auto.clip_end = 1000.0
ob_auto_camera = bpy.data.objects.new('AutoCamera', cam_auto)
scene.collection.objects.link(ob_auto_camera)
ob_auto_camera.location = (0.731509, -0.877811, 0.655336)
ob_auto_camera.rotation_euler = (1.09748, -7.21219e-08, 0.694738)
scene.camera = ob_auto_camera
light_auto_sun = bpy.data.lights.new('AutoSun', 'SUN')
light_auto_sun.energy = 3.0
light_auto_sun.angle = 0.0523599
ob_auto_sun = bpy.data.objects.new('AutoSun', light_auto_sun)
scene.collection.objects.link(ob_auto_sun)
ob_auto_sun.rotation_euler = (0.872665, 0.174533, 0.523599)
bpy.context.view_layer.update()
